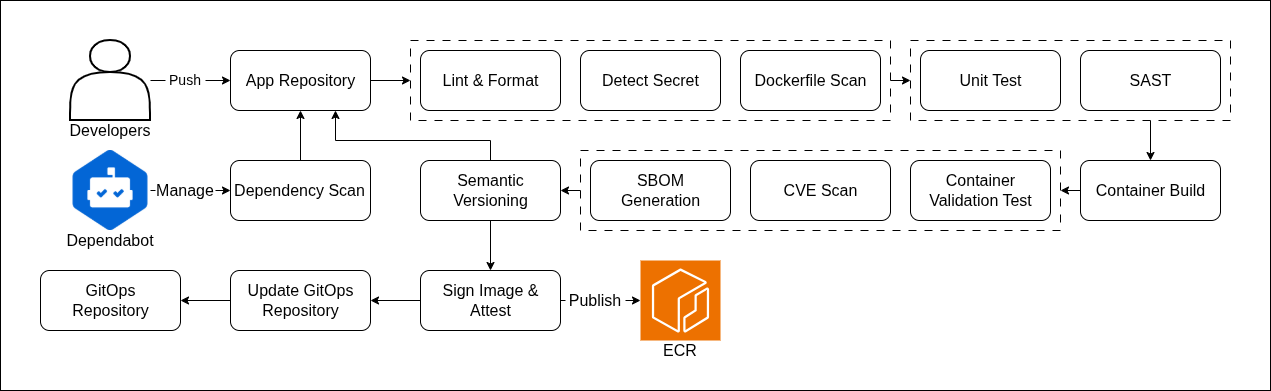

The diagram above was exported from draw.io. Its source (the exported page's mxGraphModel, read from the mxfile embedded in the PNG):
<mxGraphModel dx="-342" dy="-224" grid="1" gridSize="10" guides="1" tooltips="1" connect="1" arrows="1" fold="1" page="1" pageScale="1" pageWidth="850" pageHeight="1100" math="0" shadow="0">
  <root>
    <mxCell id="0" />
    <mxCell id="1" parent="0" />
    <mxCell id="TGmTIlu_Dw69np_msAzo-253" parent="1" style="rounded=0;whiteSpace=wrap;html=1;" value="" vertex="1">
      <mxGeometry height="390" width="1270" x="1990" y="1430" as="geometry" />
    </mxCell>
    <mxCell id="TGmTIlu_Dw69np_msAzo-96" parent="1" style="rounded=0;whiteSpace=wrap;html=1;dashed=1;dashPattern=8 8;" value="" vertex="1">
      <mxGeometry height="80" width="480" x="2570" y="1580" as="geometry" />
    </mxCell>
    <mxCell id="TGmTIlu_Dw69np_msAzo-97" parent="1" style="rounded=0;whiteSpace=wrap;html=1;dashed=1;dashPattern=8 8;" value="" vertex="1">
      <mxGeometry height="80" width="320" x="2900" y="1470" as="geometry" />
    </mxCell>
    <mxCell id="TGmTIlu_Dw69np_msAzo-98" parent="1" style="rounded=0;whiteSpace=wrap;html=1;dashed=1;dashPattern=8 8;" value="" vertex="1">
      <mxGeometry height="80" width="480" x="2400" y="1470" as="geometry" />
    </mxCell>
    <mxCell id="TGmTIlu_Dw69np_msAzo-99" parent="1" style="shape=actor;whiteSpace=wrap;html=1;fontStyle=0;strokeWidth=2;fontSize=16;" value="" vertex="1">
      <mxGeometry height="80" width="80" x="2060" y="1470" as="geometry" />
    </mxCell>
    <mxCell id="TGmTIlu_Dw69np_msAzo-104" edge="1" parent="1" source="TGmTIlu_Dw69np_msAzo-99" style="endArrow=classic;html=1;rounded=0;entryX=0;entryY=0.5;entryDx=0;entryDy=0;strokeWidth=1;fontSize=16;fontStyle=0;" target="TGmTIlu_Dw69np_msAzo-113" value="">
      <mxGeometry height="50" relative="1" width="50" as="geometry">
        <Array as="points" />
        <mxPoint x="2140" y="1510" as="sourcePoint" />
        <mxPoint x="2330" y="1750" as="targetPoint" />
      </mxGeometry>
    </mxCell>
    <mxCell id="TGmTIlu_Dw69np_msAzo-105" parent="1" style="shape=image;verticalLabelPosition=bottom;labelBackgroundColor=default;verticalAlign=top;aspect=fixed;imageAspect=0;image=data:image/png,(base64 omitted: 13036 chars);fontSize=16;fontStyle=0" value="" vertex="1">
      <mxGeometry height="80" width="80" x="2060" y="1580" as="geometry" />
    </mxCell>
    <mxCell id="TGmTIlu_Dw69np_msAzo-106" edge="1" parent="1" source="TGmTIlu_Dw69np_msAzo-148" style="endArrow=classic;html=1;rounded=0;entryX=0.5;entryY=1;entryDx=0;entryDy=0;strokeWidth=1;exitX=0.5;exitY=0;exitDx=0;exitDy=0;fontSize=16;fontStyle=0" target="TGmTIlu_Dw69np_msAzo-113" value="">
      <mxGeometry height="50" relative="1" width="50" as="geometry">
        <Array as="points" />
        <mxPoint x="2200" y="1970" as="sourcePoint" />
        <mxPoint x="2350" y="1970" as="targetPoint" />
      </mxGeometry>
    </mxCell>
    <mxCell id="TGmTIlu_Dw69np_msAzo-107" edge="1" parent="1" source="TGmTIlu_Dw69np_msAzo-105" style="endArrow=classic;html=1;rounded=0;exitX=1;exitY=0.5;exitDx=0;exitDy=0;strokeWidth=1;fontSize=16;entryX=0;entryY=0.5;entryDx=0;entryDy=0;fontStyle=0" target="TGmTIlu_Dw69np_msAzo-148" value="">
      <mxGeometry relative="1" as="geometry">
        <mxPoint x="1911" y="1790" as="sourcePoint" />
        <mxPoint x="1871" y="1700" as="targetPoint" />
      </mxGeometry>
    </mxCell>
    <mxCell id="TGmTIlu_Dw69np_msAzo-108" parent="1" style="text;html=1;whiteSpace=wrap;strokeColor=none;fillColor=none;align=center;verticalAlign=middle;rounded=0;fontSize=16;fontStyle=0" value="&lt;font&gt;&lt;span&gt;Developers&lt;/span&gt;&lt;/font&gt;" vertex="1">
      <mxGeometry height="20" width="90" x="2055" y="1550" as="geometry" />
    </mxCell>
    <mxCell id="TGmTIlu_Dw69np_msAzo-109" parent="1" style="text;html=1;whiteSpace=wrap;strokeColor=none;fillColor=default;align=center;verticalAlign=middle;rounded=0;fontSize=14;fontStyle=0" value="&lt;font&gt;&lt;span&gt;Push&lt;/span&gt;&lt;/font&gt;" vertex="1">
      <mxGeometry height="20" width="40" x="2155" y="1500" as="geometry" />
    </mxCell>
    <mxCell id="TGmTIlu_Dw69np_msAzo-110" parent="1" style="text;html=1;whiteSpace=wrap;strokeColor=none;fillColor=default;align=center;verticalAlign=middle;rounded=0;fontSize=14;fontStyle=0" value="&lt;span style=&quot;font-size: 16px; text-wrap-mode: nowrap; background-color: rgb(255, 255, 255);&quot;&gt;Manage&lt;/span&gt;" vertex="1">
      <mxGeometry height="20" width="60" x="2145" y="1610" as="geometry" />
    </mxCell>
    <mxCell id="TGmTIlu_Dw69np_msAzo-112" connectable="0" parent="1" style="group;fontSize=16;fontStyle=0" value="" vertex="1">
      <mxGeometry height="60" width="140" x="2220" y="1480" as="geometry" />
    </mxCell>
    <mxCell id="TGmTIlu_Dw69np_msAzo-113" parent="TGmTIlu_Dw69np_msAzo-112" style="rounded=1;whiteSpace=wrap;html=1;fontSize=16;fontStyle=0" value="" vertex="1">
      <mxGeometry height="60" width="140" as="geometry" />
    </mxCell>
    <mxCell id="TGmTIlu_Dw69np_msAzo-114" parent="TGmTIlu_Dw69np_msAzo-112" style="text;html=1;whiteSpace=wrap;strokeColor=none;fillColor=none;align=center;verticalAlign=middle;rounded=0;fontStyle=0;fontSize=16;" value="App Repository" vertex="1">
      <mxGeometry height="30" width="124.79" x="7.609999999999999" y="15" as="geometry" />
    </mxCell>
    <mxCell id="TGmTIlu_Dw69np_msAzo-115" connectable="0" parent="1" style="group;fontSize=16;fontStyle=0" value="" vertex="1">
      <mxGeometry height="60" width="140" x="2410" y="1480" as="geometry" />
    </mxCell>
    <mxCell id="TGmTIlu_Dw69np_msAzo-116" parent="TGmTIlu_Dw69np_msAzo-115" style="rounded=1;whiteSpace=wrap;html=1;fontSize=16;fontStyle=0" value="" vertex="1">
      <mxGeometry height="60" width="140" as="geometry" />
    </mxCell>
    <mxCell id="TGmTIlu_Dw69np_msAzo-117" parent="TGmTIlu_Dw69np_msAzo-115" style="text;html=1;whiteSpace=wrap;strokeColor=none;fillColor=none;align=center;verticalAlign=middle;rounded=0;fontStyle=0;fontSize=16;" value="&lt;span style=&quot;&quot;&gt;Lint &amp;amp; Format&lt;/span&gt;" vertex="1">
      <mxGeometry height="30" width="124.79" x="7.609999999999999" y="15" as="geometry" />
    </mxCell>
    <mxCell id="TGmTIlu_Dw69np_msAzo-118" connectable="0" parent="1" style="group;fontSize=16;fontStyle=0" value="" vertex="1">
      <mxGeometry height="60" width="140" x="2570" y="1480" as="geometry" />
    </mxCell>
    <mxCell id="TGmTIlu_Dw69np_msAzo-119" parent="TGmTIlu_Dw69np_msAzo-118" style="rounded=1;whiteSpace=wrap;html=1;fontSize=16;fontStyle=0" value="" vertex="1">
      <mxGeometry height="60" width="140" as="geometry" />
    </mxCell>
    <mxCell id="TGmTIlu_Dw69np_msAzo-120" parent="TGmTIlu_Dw69np_msAzo-118" style="text;html=1;whiteSpace=wrap;strokeColor=none;fillColor=none;align=center;verticalAlign=middle;rounded=0;fontStyle=0;fontSize=16;" value="&lt;span style=&quot;&quot;&gt;Detect Secret&lt;/span&gt;" vertex="1">
      <mxGeometry height="30" width="124.79" x="7.609999999999999" y="15" as="geometry" />
    </mxCell>
    <mxCell id="TGmTIlu_Dw69np_msAzo-121" connectable="0" parent="1" style="group;fontSize=16;fontStyle=0" value="" vertex="1">
      <mxGeometry height="60" width="140" x="3070" y="1480" as="geometry" />
    </mxCell>
    <mxCell id="TGmTIlu_Dw69np_msAzo-122" parent="TGmTIlu_Dw69np_msAzo-121" style="rounded=1;whiteSpace=wrap;html=1;fontSize=16;fontStyle=0" value="" vertex="1">
      <mxGeometry height="60" width="140" as="geometry" />
    </mxCell>
    <mxCell id="TGmTIlu_Dw69np_msAzo-123" parent="TGmTIlu_Dw69np_msAzo-121" style="text;html=1;whiteSpace=wrap;strokeColor=none;fillColor=none;align=center;verticalAlign=middle;rounded=0;fontStyle=0;fontSize=16;" value="&lt;span style=&quot;&quot;&gt;SAST&lt;/span&gt;" vertex="1">
      <mxGeometry height="30" width="124.79" x="7.609999999999999" y="15" as="geometry" />
    </mxCell>
    <mxCell id="TGmTIlu_Dw69np_msAzo-124" connectable="0" parent="1" style="group;fontSize=16;fontStyle=0" value="" vertex="1">
      <mxGeometry height="60" width="140" x="2580" y="1590" as="geometry" />
    </mxCell>
    <mxCell id="TGmTIlu_Dw69np_msAzo-125" parent="TGmTIlu_Dw69np_msAzo-124" style="rounded=1;whiteSpace=wrap;html=1;fontSize=16;fontStyle=0" value="" vertex="1">
      <mxGeometry height="60" width="140" as="geometry" />
    </mxCell>
    <mxCell id="TGmTIlu_Dw69np_msAzo-126" parent="TGmTIlu_Dw69np_msAzo-124" style="text;html=1;whiteSpace=wrap;strokeColor=none;fillColor=none;align=center;verticalAlign=middle;rounded=0;fontStyle=0;fontSize=16;" value="&lt;span style=&quot;&quot;&gt;SBOM Generation&lt;/span&gt;" vertex="1">
      <mxGeometry height="30" width="124.79" x="7.609999999999999" y="15" as="geometry" />
    </mxCell>
    <mxCell id="TGmTIlu_Dw69np_msAzo-127" connectable="0" parent="1" style="group;fontSize=16;fontStyle=0" value="" vertex="1">
      <mxGeometry height="60" width="140" x="2740" y="1590" as="geometry" />
    </mxCell>
    <mxCell id="TGmTIlu_Dw69np_msAzo-128" parent="TGmTIlu_Dw69np_msAzo-127" style="rounded=1;whiteSpace=wrap;html=1;fontSize=16;fontStyle=0" value="" vertex="1">
      <mxGeometry height="60" width="140" as="geometry" />
    </mxCell>
    <mxCell id="TGmTIlu_Dw69np_msAzo-129" parent="TGmTIlu_Dw69np_msAzo-127" style="text;html=1;whiteSpace=wrap;strokeColor=none;fillColor=none;align=center;verticalAlign=middle;rounded=0;fontStyle=0;fontSize=16;" value="&lt;span style=&quot;&quot;&gt;CVE Scan&lt;/span&gt;" vertex="1">
      <mxGeometry height="30" width="124.79" x="7.609999999999999" y="15" as="geometry" />
    </mxCell>
    <mxCell id="TGmTIlu_Dw69np_msAzo-130" connectable="0" parent="1" style="group;fontSize=16;fontStyle=0" value="" vertex="1">
      <mxGeometry height="60" width="140" x="2730" y="1480" as="geometry" />
    </mxCell>
    <mxCell id="TGmTIlu_Dw69np_msAzo-131" parent="TGmTIlu_Dw69np_msAzo-130" style="rounded=1;whiteSpace=wrap;html=1;fontSize=16;fontStyle=0" value="" vertex="1">
      <mxGeometry height="60" width="140" as="geometry" />
    </mxCell>
    <mxCell id="TGmTIlu_Dw69np_msAzo-132" parent="TGmTIlu_Dw69np_msAzo-130" style="text;html=1;whiteSpace=wrap;strokeColor=none;fillColor=none;align=center;verticalAlign=middle;rounded=0;fontStyle=0;fontSize=16;" value="&lt;span style=&quot;&quot;&gt;Dockerfile Scan&lt;/span&gt;" vertex="1">
      <mxGeometry height="30" width="124.79" x="7.609999999999999" y="15" as="geometry" />
    </mxCell>
    <mxCell id="TGmTIlu_Dw69np_msAzo-133" connectable="0" parent="1" style="group;fontSize=16;fontStyle=0" value="" vertex="1">
      <mxGeometry height="60" width="140" x="2910" y="1480" as="geometry" />
    </mxCell>
    <mxCell id="TGmTIlu_Dw69np_msAzo-134" parent="TGmTIlu_Dw69np_msAzo-133" style="rounded=1;whiteSpace=wrap;html=1;fontSize=16;fontStyle=0" value="" vertex="1">
      <mxGeometry height="60" width="140" as="geometry" />
    </mxCell>
    <mxCell id="TGmTIlu_Dw69np_msAzo-135" parent="TGmTIlu_Dw69np_msAzo-133" style="text;html=1;whiteSpace=wrap;strokeColor=none;fillColor=none;align=center;verticalAlign=middle;rounded=0;fontStyle=0;fontSize=16;" value="&lt;span style=&quot;&quot;&gt;Unit Test&lt;/span&gt;" vertex="1">
      <mxGeometry height="30" width="124.79" x="7.609999999999999" y="15" as="geometry" />
    </mxCell>
    <mxCell id="TGmTIlu_Dw69np_msAzo-136" connectable="0" parent="1" style="group;fontSize=16;fontStyle=0" value="" vertex="1">
      <mxGeometry height="60" width="140" x="2900" y="1590" as="geometry" />
    </mxCell>
    <mxCell id="TGmTIlu_Dw69np_msAzo-137" parent="TGmTIlu_Dw69np_msAzo-136" style="rounded=1;whiteSpace=wrap;html=1;fontSize=16;fontStyle=0" value="" vertex="1">
      <mxGeometry height="60" width="140" as="geometry" />
    </mxCell>
    <mxCell id="TGmTIlu_Dw69np_msAzo-138" parent="TGmTIlu_Dw69np_msAzo-136" style="text;html=1;whiteSpace=wrap;strokeColor=none;fillColor=none;align=center;verticalAlign=middle;rounded=0;fontStyle=0;fontSize=16;" value="&lt;span style=&quot;&quot;&gt;Container Validation Test&lt;/span&gt;" vertex="1">
      <mxGeometry height="30" width="124.79" x="7.609999999999999" y="15" as="geometry" />
    </mxCell>
    <mxCell id="TGmTIlu_Dw69np_msAzo-139" connectable="0" parent="1" style="group;fontSize=16;fontStyle=0" value="" vertex="1">
      <mxGeometry height="60" width="140" x="2410" y="1700" as="geometry" />
    </mxCell>
    <mxCell id="TGmTIlu_Dw69np_msAzo-140" parent="TGmTIlu_Dw69np_msAzo-139" style="rounded=1;whiteSpace=wrap;html=1;fontSize=16;fontStyle=0" value="" vertex="1">
      <mxGeometry height="60" width="140" as="geometry" />
    </mxCell>
    <mxCell id="TGmTIlu_Dw69np_msAzo-141" parent="TGmTIlu_Dw69np_msAzo-139" style="text;html=1;whiteSpace=wrap;strokeColor=none;fillColor=none;align=center;verticalAlign=middle;rounded=0;fontStyle=0;fontSize=16;" value="&lt;span style=&quot;&quot;&gt;Sign Image &amp;amp; Attest&lt;/span&gt;" vertex="1">
      <mxGeometry height="30" width="124.79" x="7.609999999999999" y="15" as="geometry" />
    </mxCell>
    <mxCell id="TGmTIlu_Dw69np_msAzo-142" connectable="0" parent="1" style="group;fontSize=16;fontStyle=0" value="" vertex="1">
      <mxGeometry height="60" width="140" x="2220" y="1700" as="geometry" />
    </mxCell>
    <mxCell id="TGmTIlu_Dw69np_msAzo-143" parent="TGmTIlu_Dw69np_msAzo-142" style="rounded=1;whiteSpace=wrap;html=1;fontSize=16;fontStyle=0" value="" vertex="1">
      <mxGeometry height="60" width="140" as="geometry" />
    </mxCell>
    <mxCell id="TGmTIlu_Dw69np_msAzo-144" parent="TGmTIlu_Dw69np_msAzo-142" style="text;html=1;whiteSpace=wrap;strokeColor=none;fillColor=none;align=center;verticalAlign=middle;rounded=0;fontStyle=0;fontSize=16;" value="&lt;span style=&quot;&quot;&gt;Update GitOps Repository&lt;/span&gt;" vertex="1">
      <mxGeometry height="30" width="124.79" x="7.609999999999999" y="15" as="geometry" />
    </mxCell>
    <mxCell id="TGmTIlu_Dw69np_msAzo-145" connectable="0" parent="1" style="group;fontSize=16;fontStyle=0" value="" vertex="1">
      <mxGeometry height="60" width="140" x="2410" y="1590" as="geometry" />
    </mxCell>
    <mxCell id="TGmTIlu_Dw69np_msAzo-146" parent="TGmTIlu_Dw69np_msAzo-145" style="rounded=1;whiteSpace=wrap;html=1;fontSize=16;fontStyle=0" value="" vertex="1">
      <mxGeometry height="60" width="140" as="geometry" />
    </mxCell>
    <mxCell id="TGmTIlu_Dw69np_msAzo-147" parent="TGmTIlu_Dw69np_msAzo-145" style="text;html=1;whiteSpace=wrap;strokeColor=none;fillColor=none;align=center;verticalAlign=middle;rounded=0;fontStyle=0;fontSize=16;" value="&lt;span style=&quot;&quot;&gt;Semantic Versioning&lt;/span&gt;" vertex="1">
      <mxGeometry height="30" width="124.79" x="7.609999999999999" y="15" as="geometry" />
    </mxCell>
    <mxCell id="TGmTIlu_Dw69np_msAzo-148" parent="1" style="rounded=1;whiteSpace=wrap;html=1;fontSize=16;fontStyle=0" value="" vertex="1">
      <mxGeometry height="60" width="140" x="2220" y="1590" as="geometry" />
    </mxCell>
    <mxCell id="TGmTIlu_Dw69np_msAzo-149" parent="1" style="text;html=1;whiteSpace=wrap;strokeColor=none;fillColor=none;align=center;verticalAlign=middle;rounded=0;fontStyle=0;fontSize=16;" value="&lt;font&gt;Dependency Scan&lt;/font&gt;" vertex="1">
      <mxGeometry height="30" width="133.05" x="2223.48" y="1605" as="geometry" />
    </mxCell>
    <mxCell id="TGmTIlu_Dw69np_msAzo-150" connectable="0" parent="1" style="group;fontSize=16;fontStyle=0" value="" vertex="1">
      <mxGeometry height="60" width="140" x="3070" y="1590" as="geometry" />
    </mxCell>
    <mxCell id="TGmTIlu_Dw69np_msAzo-151" parent="TGmTIlu_Dw69np_msAzo-150" style="rounded=1;whiteSpace=wrap;html=1;fontSize=16;fontStyle=0" value="" vertex="1">
      <mxGeometry height="60" width="140" as="geometry" />
    </mxCell>
    <mxCell id="TGmTIlu_Dw69np_msAzo-152" parent="TGmTIlu_Dw69np_msAzo-150" style="text;html=1;whiteSpace=wrap;strokeColor=none;fillColor=none;align=center;verticalAlign=middle;rounded=0;fontStyle=0;fontSize=16;" value="&lt;span style=&quot;&quot;&gt;Container Build&lt;/span&gt;" vertex="1">
      <mxGeometry height="30" width="124.79" x="7.609999999999999" y="15" as="geometry" />
    </mxCell>
    <mxCell id="TGmTIlu_Dw69np_msAzo-153" connectable="0" parent="1" style="group;fontSize=16;fontStyle=0" value="" vertex="1">
      <mxGeometry height="60" width="140" x="2030" y="1700" as="geometry" />
    </mxCell>
    <mxCell id="TGmTIlu_Dw69np_msAzo-154" parent="TGmTIlu_Dw69np_msAzo-153" style="rounded=1;whiteSpace=wrap;html=1;fontSize=16;fontStyle=0" value="" vertex="1">
      <mxGeometry height="60" width="140" as="geometry" />
    </mxCell>
    <mxCell id="TGmTIlu_Dw69np_msAzo-155" parent="TGmTIlu_Dw69np_msAzo-153" style="text;html=1;whiteSpace=wrap;strokeColor=none;fillColor=none;align=center;verticalAlign=middle;rounded=0;fontStyle=0;fontSize=16;" value="&lt;span style=&quot;&quot;&gt;GitOps Repository&lt;/span&gt;" vertex="1">
      <mxGeometry height="30" width="124.79" x="7.609999999999999" y="15" as="geometry" />
    </mxCell>
    <mxCell id="TGmTIlu_Dw69np_msAzo-156" edge="1" parent="1" source="TGmTIlu_Dw69np_msAzo-113" style="endArrow=classic;html=1;rounded=0;strokeWidth=1;fontSize=16;fontStyle=0;exitX=1;exitY=0.5;exitDx=0;exitDy=0;entryX=0;entryY=0.5;entryDx=0;entryDy=0;" target="TGmTIlu_Dw69np_msAzo-98" value="">
      <mxGeometry height="50" relative="1" width="50" as="geometry">
        <Array as="points" />
        <mxPoint x="2099.88" y="1700" as="sourcePoint" />
        <mxPoint x="2100" y="1719.8882681564246" as="targetPoint" />
      </mxGeometry>
    </mxCell>
    <mxCell id="TGmTIlu_Dw69np_msAzo-157" edge="1" parent="1" source="TGmTIlu_Dw69np_msAzo-98" style="endArrow=classic;html=1;rounded=0;strokeWidth=1;fontSize=16;fontStyle=0;exitX=1;exitY=0.5;exitDx=0;exitDy=0;entryX=0;entryY=0.5;entryDx=0;entryDy=0;" target="TGmTIlu_Dw69np_msAzo-97" value="">
      <mxGeometry height="50" relative="1" width="50" as="geometry">
        <Array as="points" />
        <mxPoint x="2110" y="1827" as="sourcePoint" />
        <mxPoint x="2110" y="1867" as="targetPoint" />
      </mxGeometry>
    </mxCell>
    <mxCell id="TGmTIlu_Dw69np_msAzo-158" edge="1" parent="1" source="TGmTIlu_Dw69np_msAzo-97" style="endArrow=classic;html=1;rounded=0;strokeWidth=1;fontSize=16;fontStyle=0;exitX=0.75;exitY=1;exitDx=0;exitDy=0;entryX=0.5;entryY=0;entryDx=0;entryDy=0;" target="TGmTIlu_Dw69np_msAzo-151" value="">
      <mxGeometry height="50" relative="1" width="50" as="geometry">
        <Array as="points" />
        <mxPoint x="2100" y="2020" as="sourcePoint" />
        <mxPoint x="2100" y="2047" as="targetPoint" />
      </mxGeometry>
    </mxCell>
    <mxCell id="TGmTIlu_Dw69np_msAzo-159" edge="1" parent="1" source="TGmTIlu_Dw69np_msAzo-96" style="endArrow=classic;html=1;rounded=0;strokeWidth=1;fontSize=16;fontStyle=0;exitX=0;exitY=0.5;exitDx=0;exitDy=0;entryX=1;entryY=0.5;entryDx=0;entryDy=0;" target="TGmTIlu_Dw69np_msAzo-146" value="">
      <mxGeometry height="50" relative="1" width="50" as="geometry">
        <Array as="points" />
        <mxPoint x="2100" y="2020" as="sourcePoint" />
        <mxPoint x="2100" y="2053" as="targetPoint" />
      </mxGeometry>
    </mxCell>
    <mxCell id="TGmTIlu_Dw69np_msAzo-161" edge="1" parent="1" source="TGmTIlu_Dw69np_msAzo-140" style="endArrow=classic;html=1;rounded=0;strokeWidth=1;fontSize=16;fontStyle=0;entryX=1;entryY=0.5;entryDx=0;entryDy=0;exitX=0;exitY=0.5;exitDx=0;exitDy=0;" target="TGmTIlu_Dw69np_msAzo-143" value="">
      <mxGeometry height="50" relative="1" width="50" as="geometry">
        <Array as="points" />
        <mxPoint x="2400" y="1720" as="sourcePoint" />
        <mxPoint x="2179.6" y="2182" as="targetPoint" />
      </mxGeometry>
    </mxCell>
    <mxCell id="TGmTIlu_Dw69np_msAzo-163" edge="1" parent="1" source="TGmTIlu_Dw69np_msAzo-143" style="endArrow=classic;html=1;rounded=0;strokeWidth=1;fontSize=16;fontStyle=0;exitX=0;exitY=0.5;exitDx=0;exitDy=0;entryX=1;entryY=0.5;entryDx=0;entryDy=0;" target="TGmTIlu_Dw69np_msAzo-154" value="">
      <mxGeometry height="50" relative="1" width="50" as="geometry">
        <Array as="points" />
        <mxPoint x="2180" y="2130" as="sourcePoint" />
        <mxPoint x="2180" y="2160" as="targetPoint" />
      </mxGeometry>
    </mxCell>
    <mxCell id="TGmTIlu_Dw69np_msAzo-167" edge="1" parent="1" source="TGmTIlu_Dw69np_msAzo-140" style="endArrow=classic;html=1;rounded=0;strokeWidth=1;fontSize=16;fontStyle=0;entryX=0;entryY=0.5;entryDx=0;entryDy=0;exitX=1;exitY=0.5;exitDx=0;exitDy=0;entryPerimeter=0;" target="TGmTIlu_Dw69np_msAzo-165" value="">
      <mxGeometry height="50" relative="1" width="50" as="geometry">
        <Array as="points" />
        <mxPoint x="1770" y="2100" as="sourcePoint" />
        <mxPoint x="1790" y="2100" as="targetPoint" />
      </mxGeometry>
    </mxCell>
    <mxCell id="TGmTIlu_Dw69np_msAzo-244" edge="1" parent="1" source="TGmTIlu_Dw69np_msAzo-151" style="endArrow=classic;html=1;rounded=0;strokeWidth=1;fontSize=16;fontStyle=0;entryX=1;entryY=0.5;entryDx=0;entryDy=0;exitX=0;exitY=0.5;exitDx=0;exitDy=0;" target="TGmTIlu_Dw69np_msAzo-96" value="">
      <mxGeometry height="50" relative="1" width="50" as="geometry">
        <Array as="points" />
        <mxPoint x="3050" y="1570" as="sourcePoint" />
        <mxPoint x="3050" y="1590.0000000000005" as="targetPoint" />
      </mxGeometry>
    </mxCell>
    <mxCell id="TGmTIlu_Dw69np_msAzo-245" edge="1" parent="1" source="TGmTIlu_Dw69np_msAzo-146" style="endArrow=classic;html=1;rounded=0;strokeWidth=1;fontSize=16;fontStyle=0;exitX=0.5;exitY=0;exitDx=0;exitDy=0;entryX=0.75;entryY=1;entryDx=0;entryDy=0;" target="TGmTIlu_Dw69np_msAzo-113" value="">
      <mxGeometry height="50" relative="1" width="50" as="geometry">
        <Array as="points">
          <mxPoint x="2480" y="1570" />
          <mxPoint x="2325" y="1570" />
        </Array>
        <mxPoint x="2350" y="1590" as="sourcePoint" />
        <mxPoint x="2390" y="1590" as="targetPoint" />
      </mxGeometry>
    </mxCell>
    <mxCell id="TGmTIlu_Dw69np_msAzo-246" edge="1" parent="1" source="TGmTIlu_Dw69np_msAzo-146" style="endArrow=classic;html=1;rounded=0;strokeWidth=1;fontSize=16;fontStyle=0;entryX=0.5;entryY=0;entryDx=0;entryDy=0;exitX=0.5;exitY=1;exitDx=0;exitDy=0;" target="TGmTIlu_Dw69np_msAzo-140" value="">
      <mxGeometry height="50" relative="1" width="50" as="geometry">
        <Array as="points" />
        <mxPoint x="2460" y="1660" as="sourcePoint" />
        <mxPoint x="2460" y="1680.0000000000005" as="targetPoint" />
      </mxGeometry>
    </mxCell>
    <mxCell id="TGmTIlu_Dw69np_msAzo-165" parent="1" style="sketch=0;points=[[0,0,0],[0.25,0,0],[0.5,0,0],[0.75,0,0],[1,0,0],[0,1,0],[0.25,1,0],[0.5,1,0],[0.75,1,0],[1,1,0],[0,0.25,0],[0,0.5,0],[0,0.75,0],[1,0.25,0],[1,0.5,0],[1,0.75,0]];outlineConnect=0;fontColor=#232F3E;fillColor=#ED7100;strokeColor=#ffffff;dashed=0;verticalLabelPosition=bottom;verticalAlign=top;align=center;html=1;fontSize=16;fontStyle=0;aspect=fixed;shape=mxgraph.aws4.resourceIcon;resIcon=mxgraph.aws4.ecr;" value="" vertex="1">
      <mxGeometry height="80" width="80" x="2630" y="1690" as="geometry" />
    </mxCell>
    <mxCell id="TGmTIlu_Dw69np_msAzo-254" parent="1" style="text;html=1;whiteSpace=wrap;strokeColor=none;fillColor=none;align=center;verticalAlign=middle;rounded=0;fontSize=16;fontStyle=0" value="&lt;font&gt;&lt;span&gt;Dependabot&lt;/span&gt;&lt;/font&gt;" vertex="1">
      <mxGeometry height="20" width="90" x="2055" y="1660" as="geometry" />
    </mxCell>
    <mxCell id="TGmTIlu_Dw69np_msAzo-256" parent="1" style="text;html=1;whiteSpace=wrap;strokeColor=none;fillColor=none;align=center;verticalAlign=middle;rounded=0;fontSize=16;fontStyle=0" value="&lt;font&gt;&lt;span&gt;ECR&lt;/span&gt;&lt;/font&gt;" vertex="1">
      <mxGeometry height="20" width="90" x="2625" y="1770" as="geometry" />
    </mxCell>
    <mxCell id="_ov2EdFZ8xfNdQ9M3etH-1" parent="1" style="text;html=1;whiteSpace=wrap;strokeColor=none;fillColor=default;align=center;verticalAlign=middle;rounded=0;fontSize=14;fontStyle=0" value="&lt;span style=&quot;font-size: 16px; text-wrap-mode: nowrap; background-color: rgb(255, 255, 255);&quot;&gt;Publish&lt;/span&gt;" vertex="1">
      <mxGeometry height="20" width="60" x="2555" y="1720" as="geometry" />
    </mxCell>
  </root>
</mxGraphModel>